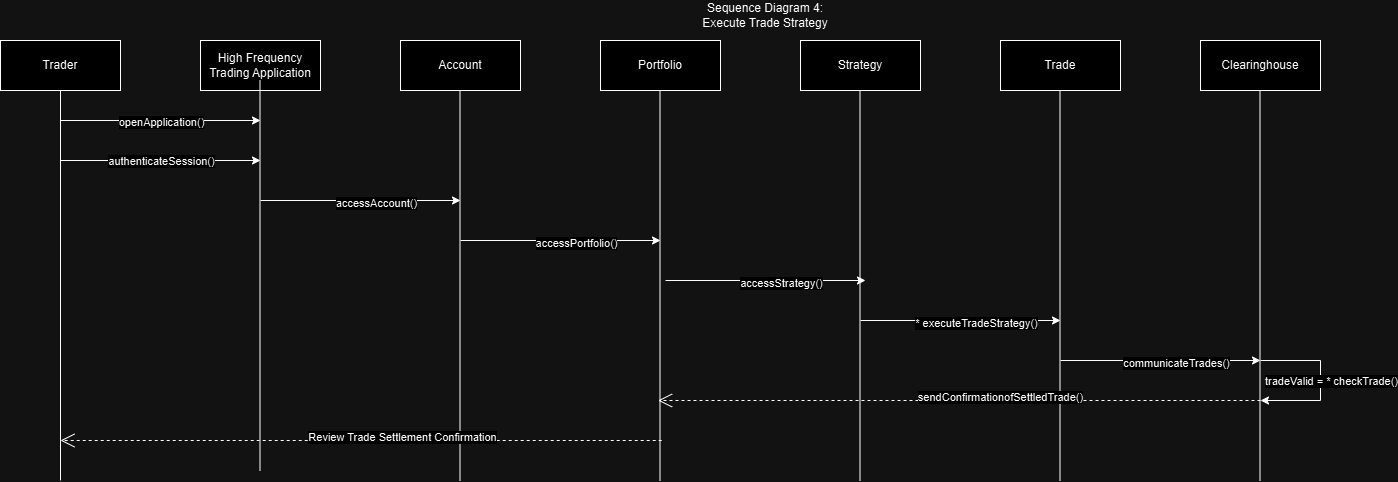

The diagram above was exported from draw.io. Its source (the exported page's mxGraphModel, read from the mxfile embedded in the PNG):
<mxGraphModel dx="1854" dy="1032" grid="1" gridSize="10" guides="1" tooltips="1" connect="1" arrows="1" fold="1" page="1" pageScale="1" pageWidth="850" pageHeight="1100" math="0" shadow="0">
  <root>
    <mxCell id="0" />
    <mxCell id="1" parent="0" />
    <mxCell id="2gPrWAv5LACOY-4GJXEQ-1" value="Trader" style="html=1;whiteSpace=wrap;" parent="1" vertex="1">
      <mxGeometry x="40" y="40" width="120" height="50" as="geometry" />
    </mxCell>
    <mxCell id="2gPrWAv5LACOY-4GJXEQ-2" value="High Frequency Trading Application" style="html=1;whiteSpace=wrap;" parent="1" vertex="1">
      <mxGeometry x="240" y="40" width="120" height="50" as="geometry" />
    </mxCell>
    <mxCell id="2gPrWAv5LACOY-4GJXEQ-4" value="Clearinghouse" style="html=1;whiteSpace=wrap;" parent="1" vertex="1">
      <mxGeometry x="1240" y="40" width="120" height="50" as="geometry" />
    </mxCell>
    <mxCell id="2gPrWAv5LACOY-4GJXEQ-5" value="Strategy" style="html=1;whiteSpace=wrap;" parent="1" vertex="1">
      <mxGeometry x="840" y="40" width="120" height="50" as="geometry" />
    </mxCell>
    <mxCell id="2gPrWAv5LACOY-4GJXEQ-6" value="Trade" style="html=1;whiteSpace=wrap;" parent="1" vertex="1">
      <mxGeometry x="1040" y="40" width="120" height="50" as="geometry" />
    </mxCell>
    <mxCell id="2gPrWAv5LACOY-4GJXEQ-8" value="Account" style="html=1;whiteSpace=wrap;" parent="1" vertex="1">
      <mxGeometry x="440" y="40" width="120" height="50" as="geometry" />
    </mxCell>
    <mxCell id="2gPrWAv5LACOY-4GJXEQ-9" value="Portfolio" style="html=1;whiteSpace=wrap;" parent="1" vertex="1">
      <mxGeometry x="640" y="40" width="120" height="50" as="geometry" />
    </mxCell>
    <mxCell id="IaRNVelxGmqmKJV2CBir-1" value="Sequence Diagram 4:&lt;div&gt;Execute Trade Strategy&lt;/div&gt;" style="text;html=1;align=center;verticalAlign=middle;whiteSpace=wrap;rounded=0;" parent="1" vertex="1">
      <mxGeometry x="730" width="150" height="30" as="geometry" />
    </mxCell>
    <mxCell id="IaRNVelxGmqmKJV2CBir-3" value="" style="endArrow=none;html=1;rounded=0;entryX=0.5;entryY=1;entryDx=0;entryDy=0;" parent="1" target="2gPrWAv5LACOY-4GJXEQ-1" edge="1">
      <mxGeometry width="50" height="50" relative="1" as="geometry">
        <mxPoint x="100" y="480" as="sourcePoint" />
        <mxPoint x="240" y="200" as="targetPoint" />
      </mxGeometry>
    </mxCell>
    <mxCell id="IaRNVelxGmqmKJV2CBir-4" value="" style="endArrow=classic;html=1;rounded=0;" parent="1" edge="1">
      <mxGeometry width="50" height="50" relative="1" as="geometry">
        <mxPoint x="100" y="120" as="sourcePoint" />
        <mxPoint x="300" y="120" as="targetPoint" />
      </mxGeometry>
    </mxCell>
    <mxCell id="IaRNVelxGmqmKJV2CBir-15" value="openApplication()" style="edgeLabel;html=1;align=center;verticalAlign=middle;resizable=0;points=[];" parent="IaRNVelxGmqmKJV2CBir-4" connectable="0" vertex="1">
      <mxGeometry x="-0.1" y="-1" relative="1" as="geometry">
        <mxPoint x="10" as="offset" />
      </mxGeometry>
    </mxCell>
    <mxCell id="IaRNVelxGmqmKJV2CBir-6" value="" style="endArrow=none;html=1;rounded=0;entryX=0.5;entryY=1;entryDx=0;entryDy=0;" parent="1" edge="1">
      <mxGeometry width="50" height="50" relative="1" as="geometry">
        <mxPoint x="299.5" y="470" as="sourcePoint" />
        <mxPoint x="299.5" y="80" as="targetPoint" />
      </mxGeometry>
    </mxCell>
    <mxCell id="IaRNVelxGmqmKJV2CBir-7" value="" style="endArrow=classic;html=1;rounded=0;" parent="1" edge="1">
      <mxGeometry width="50" height="50" relative="1" as="geometry">
        <mxPoint x="100" y="160" as="sourcePoint" />
        <mxPoint x="300" y="160" as="targetPoint" />
      </mxGeometry>
    </mxCell>
    <mxCell id="IaRNVelxGmqmKJV2CBir-16" value="authenticateSession()" style="edgeLabel;html=1;align=center;verticalAlign=middle;resizable=0;points=[];" parent="IaRNVelxGmqmKJV2CBir-7" connectable="0" vertex="1">
      <mxGeometry x="0.08" relative="1" as="geometry">
        <mxPoint x="-8" as="offset" />
      </mxGeometry>
    </mxCell>
    <mxCell id="IaRNVelxGmqmKJV2CBir-8" value="" style="endArrow=classic;html=1;rounded=0;" parent="1" edge="1">
      <mxGeometry width="50" height="50" relative="1" as="geometry">
        <mxPoint x="300" y="200" as="sourcePoint" />
        <mxPoint x="500" y="200" as="targetPoint" />
      </mxGeometry>
    </mxCell>
    <mxCell id="IaRNVelxGmqmKJV2CBir-17" value="accessAccount()" style="edgeLabel;html=1;align=center;verticalAlign=middle;resizable=0;points=[];" parent="IaRNVelxGmqmKJV2CBir-8" connectable="0" vertex="1">
      <mxGeometry x="0.15" y="-2" relative="1" as="geometry">
        <mxPoint as="offset" />
      </mxGeometry>
    </mxCell>
    <mxCell id="IaRNVelxGmqmKJV2CBir-9" value="" style="endArrow=none;html=1;rounded=0;entryX=0.5;entryY=1;entryDx=0;entryDy=0;" parent="1" edge="1">
      <mxGeometry width="50" height="50" relative="1" as="geometry">
        <mxPoint x="499.5" y="480" as="sourcePoint" />
        <mxPoint x="499.5" y="90" as="targetPoint" />
      </mxGeometry>
    </mxCell>
    <mxCell id="IaRNVelxGmqmKJV2CBir-10" value="" style="endArrow=none;html=1;rounded=0;entryX=0.5;entryY=1;entryDx=0;entryDy=0;" parent="1" edge="1">
      <mxGeometry width="50" height="50" relative="1" as="geometry">
        <mxPoint x="699.5" y="480" as="sourcePoint" />
        <mxPoint x="699.5" y="90" as="targetPoint" />
      </mxGeometry>
    </mxCell>
    <mxCell id="IaRNVelxGmqmKJV2CBir-11" value="" style="endArrow=none;html=1;rounded=0;entryX=0.5;entryY=1;entryDx=0;entryDy=0;" parent="1" edge="1">
      <mxGeometry width="50" height="50" relative="1" as="geometry">
        <mxPoint x="899.5" y="480" as="sourcePoint" />
        <mxPoint x="899.5" y="90" as="targetPoint" />
      </mxGeometry>
    </mxCell>
    <mxCell id="IaRNVelxGmqmKJV2CBir-12" value="" style="endArrow=none;html=1;rounded=0;entryX=0.5;entryY=1;entryDx=0;entryDy=0;" parent="1" edge="1">
      <mxGeometry width="50" height="50" relative="1" as="geometry">
        <mxPoint x="1099.5" y="480" as="sourcePoint" />
        <mxPoint x="1099.5" y="90" as="targetPoint" />
      </mxGeometry>
    </mxCell>
    <mxCell id="IaRNVelxGmqmKJV2CBir-13" value="" style="endArrow=none;html=1;rounded=0;entryX=0.5;entryY=1;entryDx=0;entryDy=0;" parent="1" edge="1">
      <mxGeometry width="50" height="50" relative="1" as="geometry">
        <mxPoint x="1299.5" y="480" as="sourcePoint" />
        <mxPoint x="1299.5" y="90" as="targetPoint" />
      </mxGeometry>
    </mxCell>
    <mxCell id="IaRNVelxGmqmKJV2CBir-18" value="" style="endArrow=classic;html=1;rounded=0;" parent="1" edge="1">
      <mxGeometry width="50" height="50" relative="1" as="geometry">
        <mxPoint x="500" y="240" as="sourcePoint" />
        <mxPoint x="700" y="240" as="targetPoint" />
      </mxGeometry>
    </mxCell>
    <mxCell id="IaRNVelxGmqmKJV2CBir-19" value="accessPortfolio()" style="edgeLabel;html=1;align=center;verticalAlign=middle;resizable=0;points=[];" parent="IaRNVelxGmqmKJV2CBir-18" connectable="0" vertex="1">
      <mxGeometry x="0.15" y="-2" relative="1" as="geometry">
        <mxPoint as="offset" />
      </mxGeometry>
    </mxCell>
    <mxCell id="IaRNVelxGmqmKJV2CBir-20" value="" style="endArrow=classic;html=1;rounded=0;" parent="1" edge="1">
      <mxGeometry width="50" height="50" relative="1" as="geometry">
        <mxPoint x="705" y="280" as="sourcePoint" />
        <mxPoint x="905" y="280" as="targetPoint" />
      </mxGeometry>
    </mxCell>
    <mxCell id="IaRNVelxGmqmKJV2CBir-21" value="accessStrategy()" style="edgeLabel;html=1;align=center;verticalAlign=middle;resizable=0;points=[];" parent="IaRNVelxGmqmKJV2CBir-20" connectable="0" vertex="1">
      <mxGeometry x="0.15" y="-2" relative="1" as="geometry">
        <mxPoint as="offset" />
      </mxGeometry>
    </mxCell>
    <mxCell id="IaRNVelxGmqmKJV2CBir-23" value="" style="endArrow=classic;html=1;rounded=0;" parent="1" edge="1">
      <mxGeometry width="50" height="50" relative="1" as="geometry">
        <mxPoint x="900" y="320" as="sourcePoint" />
        <mxPoint x="1100" y="320" as="targetPoint" />
      </mxGeometry>
    </mxCell>
    <mxCell id="IaRNVelxGmqmKJV2CBir-24" value="* executeTradeStrategy()" style="edgeLabel;html=1;align=center;verticalAlign=middle;resizable=0;points=[];" parent="IaRNVelxGmqmKJV2CBir-23" connectable="0" vertex="1">
      <mxGeometry x="0.15" y="-2" relative="1" as="geometry">
        <mxPoint as="offset" />
      </mxGeometry>
    </mxCell>
    <mxCell id="IaRNVelxGmqmKJV2CBir-25" value="" style="endArrow=classic;html=1;rounded=0;" parent="1" edge="1">
      <mxGeometry width="50" height="50" relative="1" as="geometry">
        <mxPoint x="1100" y="360" as="sourcePoint" />
        <mxPoint x="1300" y="360" as="targetPoint" />
      </mxGeometry>
    </mxCell>
    <mxCell id="IaRNVelxGmqmKJV2CBir-26" value="communicateTrades()" style="edgeLabel;html=1;align=center;verticalAlign=middle;resizable=0;points=[];" parent="IaRNVelxGmqmKJV2CBir-25" connectable="0" vertex="1">
      <mxGeometry x="0.15" y="-2" relative="1" as="geometry">
        <mxPoint as="offset" />
      </mxGeometry>
    </mxCell>
    <mxCell id="IaRNVelxGmqmKJV2CBir-36" value="" style="endArrow=open;endFill=1;endSize=12;html=1;rounded=;dashed=1" parent="1" edge="1">
      <mxGeometry width="160" relative="1" as="geometry">
        <mxPoint x="1300" y="400" as="sourcePoint" />
        <mxPoint x="697.5999755859375" y="400" as="targetPoint" />
      </mxGeometry>
    </mxCell>
    <mxCell id="IaRNVelxGmqmKJV2CBir-39" value="sendConfirmationofSettledTrade()" style="edgeLabel;html=1;align=center;verticalAlign=middle;resizable=0;points=[];" parent="IaRNVelxGmqmKJV2CBir-36" connectable="0" vertex="1">
      <mxGeometry x="-0.1351" y="-4" relative="1" as="geometry">
        <mxPoint as="offset" />
      </mxGeometry>
    </mxCell>
    <mxCell id="IaRNVelxGmqmKJV2CBir-37" value="" style="endArrow=classic;html=1;rounded=0;" parent="1" edge="1">
      <mxGeometry width="50" height="50" relative="1" as="geometry">
        <mxPoint x="1300" y="360" as="sourcePoint" />
        <mxPoint x="1300" y="400" as="targetPoint" />
        <Array as="points">
          <mxPoint x="1300" y="360" />
          <mxPoint x="1360" y="360" />
          <mxPoint x="1360" y="400" />
        </Array>
      </mxGeometry>
    </mxCell>
    <mxCell id="IaRNVelxGmqmKJV2CBir-38" value="tradeValid = * checkTrade()" style="edgeLabel;html=1;align=center;verticalAlign=middle;resizable=0;points=[];" parent="IaRNVelxGmqmKJV2CBir-37" connectable="0" vertex="1">
      <mxGeometry x="0.15" y="-2" relative="1" as="geometry">
        <mxPoint x="12" y="-12" as="offset" />
      </mxGeometry>
    </mxCell>
    <mxCell id="IaRNVelxGmqmKJV2CBir-41" value="" style="endArrow=open;endFill=1;endSize=12;html=1;rounded=;dashed=1" parent="1" edge="1">
      <mxGeometry width="160" relative="1" as="geometry">
        <mxPoint x="701.2" y="440" as="sourcePoint" />
        <mxPoint x="100" y="440" as="targetPoint" />
      </mxGeometry>
    </mxCell>
    <mxCell id="IaRNVelxGmqmKJV2CBir-42" value="Review Trade Settlement Confirmation" style="edgeLabel;html=1;align=center;verticalAlign=middle;resizable=0;points=[];" parent="IaRNVelxGmqmKJV2CBir-41" connectable="0" vertex="1">
      <mxGeometry x="-0.1351" y="-4" relative="1" as="geometry">
        <mxPoint as="offset" />
      </mxGeometry>
    </mxCell>
  </root>
</mxGraphModel>